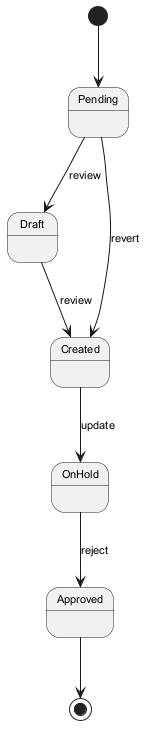

The diagram above was rendered by PlantUML. Its source (embedded in the PNG):
@startuml
skinparam backgroundColor #FFFFFF
skinparam classBackgroundColor #E8F4FA
skinparam classBorderColor #2C7DA0
skinparam defaultFontSize 11
[*] --> Pending
Pending --> Draft : review
Draft --> Created : review
Created --> OnHold : update
OnHold --> Approved : reject
Pending --> Created : revert
Approved --> [*]
@enduml